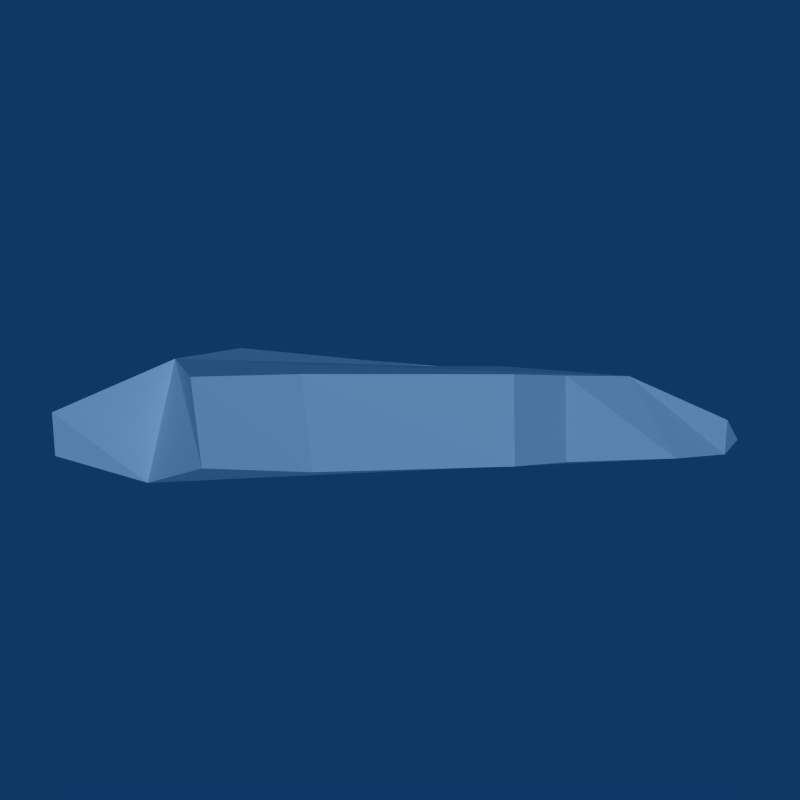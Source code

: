 # Source: ship.blend  (saved by Blender 2.52.0; exported with 4.5.12 LTS)
import bpy
from mathutils import Matrix  # noqa: F401  (used for matrix-valued properties, if any)

bpy.ops.wm.read_factory_settings(use_empty=True)
scene = bpy.context.scene
scene.name = 'Scene'

# ---- collections
col_collection_1 = bpy.data.collections.new('Collection 1'); scene.collection.children.link(col_collection_1)

# ---- materials (node trees are filled in below, after node groups)
mat_material_001 = bpy.data.materials.new('Material.001')
mat_material_001.alpha_threshold = 0.0
mat_material_001.preview_render_type = 'FLAT'
mat_material_001.diffuse_color = (0.9667, 0.9667, 0.9667, 1.0)
mat_material_001.roughness = 0.5
mat_material_001.specular_intensity = 0.8142
mat_material_001.line_color = (0.0, 0.0, 0.0, 1.0)

# ---- material node trees

# ---- world
world_world = bpy.data.worlds.new('World'); scene.world = world_world
world_world.color = (0.05656, 0.2208, 0.4)
world_world.use_sun_shadow = False
world_world.sun_shadow_jitter_overblur = 0.0
world_world.cycles.sampling_method = 'MANUAL'
world_world.cycles.sample_map_resolution = 256

# ---- cameras
cam_camera = bpy.data.cameras.new('Camera')
cam_camera.passepartout_alpha = 0.2
cam_camera.clip_end = 100.0
cam_camera.lens = 35.0
cam_camera.ortho_scale = 7.314
cam_camera.show_passepartout = False
cam_camera.show_safe_areas = True
cam_camera.dof.focus_distance = 0.0
cam_camera.dof.aperture_fstop = 128.0

# ---- lights
light_spot = bpy.data.lights.new('Spot', 'SUN')
light_spot.transmission_factor = 0.0
light_spot.cutoff_distance = 30.0
light_spot.use_shadow = False
light_spot.angle = 1.571
light_spot.energy = 1.0
light_spot.shadow_buffer_clip_start = 1.001
light_spot.shadow_soft_size = 1.0
light_spot.shadow_cascade_max_distance = 1000.0
light_spot.cycles.use_multiple_importance_sampling = False

# ---- meshes
me_cube = bpy.data.meshes.new('Cube')
me_cube.from_pydata([(2.363, 0.7099, -0.367), (2.363, -0.7121, -0.367), (-2.243, -0.7361, -0.5417), (-2.241, 0.7346, -0.5417), (1.965, 0.7084, 0.3547), (1.965, -0.692, 0.3547), (-2.007, -0.6804, 0.5417), (-2.006, 0.6694, 0.5417), (2.955, 0.349, -0.04866), (2.952, -0.3667, -0.04866), (2.927, -0.3667, -0.3641), (2.928, 0.349, -0.3641), (-3.032, -0.826, 0.08304), (-3.042, 0.8261, 0.08304), (-3.087, 0.6706, -0.3061), (-3.079, -0.6705, -0.3061), (-2.647, 4.068e-05, 0.08304), (3.195, -0.009807, -0.2534), (-2.639, 4.075e-05, -0.3061), (1.344, -1.012, 0.3591), (-1.696, -1.326, 0.3689), (-1.611, -1.334, -0.3601), (1.347, -1.013, -0.3626), (1.965, 0.7084, 0.3547), (2.363, 0.7099, -0.367), (1.324, 1.077, -0.3626), (-1.615, 1.218, -0.3601), (1.321, 1.075, 0.3591), (-1.698, 1.213, 0.3689), (-1.611, -1.334, -0.3601), (1.347, -1.013, -0.3626), (1.344, -1.012, 0.3591), (-1.696, -1.326, 0.3689), (-1.696, -1.326, 0.3689), (1.344, -1.012, 0.3591), (-1.611, -1.334, -0.3601), (1.347, -1.013, -0.3626), (1.321, 1.075, 0.3591), (-1.698, 1.213, 0.3689), (-1.615, 1.218, -0.3601), (1.324, 1.077, -0.3626), (1.324, 1.077, -0.3626), (-1.615, 1.218, -0.3601), (1.321, 1.075, 0.3591), (-1.698, 1.213, 0.3689), (1.347, -1.013, -0.3626), (-1.611, -1.334, -0.3601), (1.344, -1.012, 0.3591), (-1.696, -1.326, 0.3689), (-0.7637, -1.715, 0.3752), (0.8598, -1.414, 0.3654), (-0.6789, -1.747, -0.3538), (0.8628, -1.416, -0.3563), (0.8389, 1.341, 0.3654), (-0.7344, 1.576, 0.3752), (-0.6514, 1.607, -0.3538), (0.8419, 1.343, -0.3563), (-2.007, -0.6804, 0.5417), (-2.006, 0.6694, 0.5417), (1.965, -0.692, 0.3547), (1.965, 0.7084, 0.3547), (0.23, -0.4346, 0.4641), (0.2251, 0.4758, 0.4641), (-1.508, 0.2987, 0.6511), (-1.509, -0.3, 0.6511), (0.9082, -0.2238, 0.4645), (0.9034, 0.2722, 0.4645), (1.965, 0.7084, 0.3547)], [], [(0, 1, 2, 3), (4, 5, 9, 8), (5, 1, 10, 9), (0, 4, 8, 11), (1, 0, 11, 10), (7, 3, 14, 13), (2, 6, 12, 15), (10, 11, 17), (11, 8, 17), (9, 10, 17), (8, 9, 17), (18, 3, 2), (15, 18, 2), (18, 14, 3), (5, 6, 20, 19), (6, 2, 21, 20), (1, 5, 19, 22), (2, 1, 22, 21), (7, 4, 23), (4, 0, 24, 23), (0, 3, 24), (24, 3, 26, 25), (23, 24, 25, 27), (3, 7, 28, 26), (7, 23, 27, 28), (21, 22, 30, 29), (22, 19, 31, 30), (20, 21, 29, 32), (19, 20, 32, 31), (31, 32, 33, 34), (32, 29, 35, 33), (30, 31, 34, 36), (29, 30, 36, 35), (28, 27, 37, 38), (26, 28, 38, 39), (27, 25, 40, 37), (25, 26, 39, 40), (40, 39, 42, 41), (37, 40, 41, 43), (39, 38, 44, 42), (38, 37, 43, 44), (35, 36, 45, 46), (36, 34, 47, 45), (33, 35, 46, 48), (34, 33, 48, 47), (47, 48, 49, 50), (48, 46, 51, 49), (45, 47, 50, 52), (46, 45, 52, 51), (52, 50, 49, 51), (44, 43, 53, 54), (42, 44, 54, 55), (43, 41, 56, 53), (41, 42, 55, 56), (53, 56, 55, 54), (7, 6, 57, 58), (6, 5, 59, 57), (4, 7, 58, 60), (5, 4, 60, 59), (60, 58, 63, 62), (57, 59, 61, 64), (58, 57, 64, 63), (62, 63, 64, 61), (62, 61, 65, 66), (5, 65, 61, 59), (60, 62, 66, 67), (5, 67, 66, 65), (12, 16, 15), (18, 15, 16), (16, 13, 14), (14, 18, 16), (16, 6, 7), (13, 16, 7), (16, 12, 6)])
_uv = me_cube.uv_layers.new(name='UVTex')
_uv.uv.foreach_set('vector', [0.8355, 0.7189, 0.8297, 0.7778, 0.639, 0.76, 0.645, 0.6991, 0.3513, 0.9876, 0.1058, 0.9876, 0.1653, 0.8031, 0.2891, 0.8027, 0.09095, 0.9788, 0.2847, 0.8025, 0.479, 0.8834, 0.4472, 0.9788, 0.05057, 0.9694, 0.02535, 0.9151, 0.101, 0.9465, 0.09926, 0.9694, 0.8297, 0.7778, 0.8355, 0.7189, 0.8574, 0.7362, 0.8544, 0.7658, 0.09723, 0.8379, 0.08647, 0.9151, 0.02535, 0.9054, 0.02655, 0.8758, 0.04659, 0.5266, 0.2174, 0.5266, 0.2174, 0.6974, 0.04659, 0.6974, 0.8544, 0.7658, 0.8574, 0.7362, 0.8678, 0.7522, 0.7622, 0.6341, 0.7754, 0.6664, 0.7227, 0.666, 0.6701, 0.6664, 0.6833, 0.6341, 0.7227, 0.666, 0.2891, 0.8027, 0.1653, 0.8031, 0.227, 0.7482, 0.6229, 0.7277, 0.645, 0.6991, 0.639, 0.76, 0.6032, 0.7546, 0.6229, 0.7277, 0.639, 0.76, 0.6229, 0.7277, 0.6085, 0.6974, 0.645, 0.6991, 0.4728, 0.8361, 0.3224, 0.8361, 0.3343, 0.807, 0.4485, 0.8194, 0.03, 0.9274, 0.03, 0.5638, 0.3351, 0.6558, 0.302, 0.894, 0.3396, 0.6216, 0.2385, 0.7136, 0.1232, 0.6665, 0.1693, 0.556, 0.639, 0.76, 0.8297, 0.7778, 0.7855, 0.7933, 0.6618, 0.7933, 0.0, 0.0, 1.0, 0.0, 1.0, 1.0, 0.0, 0.0, 1.0, 0.0, 1.0, 1.0, 0.0, 1.0, 0.0, 0.0, 1.0, 0.0, 1.0, 1.0, 0.7965, 0.8226, 0.6032, 0.8226, 0.6283, 0.7933, 0.7484, 0.8029, 0.152, 0.8635, 0.2055, 0.8379, 0.2039, 0.9188, 0.152, 0.9192, 0.08647, 0.9151, 0.09723, 0.8379, 0.152, 0.8528, 0.152, 0.9043, 0.1453, 0.5638, 0.4246, 0.5638, 0.3795, 0.5946, 0.1675, 0.6159, 0.0, 0.0, 1.0, 0.0, 1.0, 1.0, 0.0, 1.0, 0.0, 0.0, 1.0, 0.0, 1.0, 1.0, 0.0, 1.0, 0.0, 0.0, 1.0, 0.0, 1.0, 1.0, 0.0, 1.0, 0.0, 0.0, 1.0, 0.0, 1.0, 1.0, 0.0, 1.0, 0.0, 0.0, 1.0, 0.0, 1.0, 1.0, 0.0, 1.0, 0.0, 0.0, 1.0, 0.0, 1.0, 1.0, 0.0, 1.0, 0.0, 0.0, 1.0, 0.0, 1.0, 1.0, 0.0, 1.0, 0.0, 0.0, 1.0, 0.0, 1.0, 1.0, 0.0, 1.0, 0.0, 0.0, 1.0, 0.0, 1.0, 1.0, 0.0, 1.0, 0.0, 0.0, 1.0, 0.0, 1.0, 1.0, 0.0, 1.0, 0.0, 0.0, 1.0, 0.0, 1.0, 1.0, 0.0, 1.0, 0.0, 0.0, 1.0, 0.0, 1.0, 1.0, 0.0, 1.0, 0.0, 0.0, 1.0, 0.0, 1.0, 1.0, 0.0, 1.0, 0.0, 0.0, 1.0, 0.0, 1.0, 1.0, 0.0, 1.0, 0.0, 0.0, 1.0, 0.0, 1.0, 1.0, 0.0, 1.0, 0.0, 0.0, 1.0, 0.0, 1.0, 1.0, 0.0, 1.0, 0.0, 0.0, 1.0, 0.0, 1.0, 1.0, 0.0, 1.0, 0.0, 0.0, 1.0, 0.0, 1.0, 1.0, 0.0, 1.0, 0.0, 0.0, 1.0, 0.0, 1.0, 1.0, 0.0, 1.0, 0.0, 0.0, 1.0, 0.0, 1.0, 1.0, 0.0, 1.0, 0.438, 0.8543, 0.3224, 0.8543, 0.356, 0.8361, 0.4182, 0.8411, 0.2553, 0.6535, 0.267, 0.522, 0.4503, 0.5191, 0.437, 0.6506, 0.4664, 0.6809, 0.4664, 0.7955, 0.3664, 0.7967, 0.3664, 0.6821, 0.6032, 0.8226, 0.728, 0.8226, 0.706, 0.8372, 0.6402, 0.844, 0.355, 0.6671, 0.355, 0.7852, 0.08476, 0.7881, 0.09693, 0.6685, 0.1453, 0.6159, 0.3583, 0.6159, 0.322, 0.6413, 0.2104, 0.6475, 0.03035, 0.8374, 0.02535, 0.7852, 0.09888, 0.7858, 0.1045, 0.8379, 0.2575, 0.7864, 0.2578, 0.8379, 0.2128, 0.8377, 0.2124, 0.7862, 0.7271, 0.8641, 0.6032, 0.8641, 0.6419, 0.844, 0.7053, 0.8491, 0.2124, 0.7862, 0.2128, 0.8377, 0.1045, 0.8379, 0.09888, 0.7858, 0.0, 0.0, 1.0, 0.0, 1.0, 1.0, 0.0, 1.0, 0.0, 0.0, 1.0, 0.0, 1.0, 1.0, 0.0, 1.0, 0.0, 0.0, 1.0, 0.0, 1.0, 1.0, 0.0, 1.0, 0.0, 0.0, 1.0, 0.0, 1.0, 1.0, 0.0, 1.0, 0.8832, 0.6952, 0.5977, 0.6763, 0.5796, 0.6894, 0.9185, 0.6824, 0.5978, 0.5843, 0.8831, 0.5741, 0.9205, 0.5906, 0.5799, 0.5846, 0.5977, 0.6763, 0.5978, 0.5843, 0.5799, 0.5846, 0.5796, 0.6894, 0.5212, 0.2641, 0.06456, 0.2638, 0.06456, 0.1176, 0.5219, 0.1173, 0.5212, 0.2641, 0.5219, 0.1173, 0.5543, 0.1471, 0.5535, 0.2329, 0.844, 0.8031, 0.8985, 0.8213, 0.9207, 0.8134, 0.8402, 0.796, 0.8405, 0.8853, 0.9205, 0.8764, 0.8983, 0.8664, 0.844, 0.8781, 0.844, 0.8031, 0.844, 0.8781, 0.8983, 0.8664, 0.8985, 0.8213, 0.1058, 0.6958, 0.2484, 0.6696, 0.1306, 0.7482, 0.2484, 0.7336, 0.1306, 0.7482, 0.2484, 0.6696, 0.2484, 0.6696, 0.3916, 0.6958, 0.3669, 0.7482, 0.3669, 0.7482, 0.2484, 0.7336, 0.2484, 0.6696, 0.2484, 0.6696, 0.1464, 0.5385, 0.349, 0.5374, 0.3916, 0.6958, 0.2484, 0.6696, 0.349, 0.5374, 0.2484, 0.6696, 0.1058, 0.6958, 0.1464, 0.5385])
_ca = me_cube.color_attributes.new('Col', 'BYTE_COLOR', 'CORNER')
_ca.data.foreach_set('color', [1.0, 1.0, 1.0, 1.0, 1.0, 1.0, 1.0, 1.0, 1.0, 1.0, 1.0, 1.0, 1.0, 1.0, 1.0, 1.0, 1.0, 1.0, 1.0, 1.0, 1.0, 1.0, 1.0, 1.0, 1.0, 1.0, 1.0, 1.0, 1.0, 1.0, 1.0, 1.0, 1.0, 1.0, 1.0, 1.0, 1.0, 1.0, 1.0, 1.0, 1.0, 1.0, 1.0, 1.0, 1.0, 1.0, 1.0, 1.0, 1.0, 1.0, 1.0, 1.0, 1.0, 1.0, 1.0, 1.0, 1.0, 1.0, 1.0, 1.0, 1.0, 1.0, 1.0, 1.0, 1.0, 1.0, 1.0, 1.0, 1.0, 1.0, 1.0, 1.0, 1.0, 1.0, 1.0, 1.0, 1.0, 1.0, 1.0, 1.0, 1.0, 1.0, 1.0, 1.0, 1.0, 1.0, 1.0, 1.0, 1.0, 1.0, 1.0, 1.0, 1.0, 1.0, 1.0, 1.0, 1.0, 1.0, 1.0, 1.0, 1.0, 1.0, 1.0, 1.0, 1.0, 1.0, 1.0, 1.0, 1.0, 1.0, 1.0, 1.0, 1.0, 1.0, 1.0, 1.0, 1.0, 1.0, 1.0, 1.0, 1.0, 1.0, 1.0, 1.0, 1.0, 1.0, 1.0, 1.0, 1.0, 1.0, 1.0, 1.0, 1.0, 1.0, 1.0, 1.0, 1.0, 1.0, 1.0, 1.0, 1.0, 1.0, 1.0, 1.0, 1.0, 1.0, 1.0, 1.0, 1.0, 1.0, 1.0, 1.0, 1.0, 1.0, 1.0, 1.0, 1.0, 1.0, 1.0, 1.0, 1.0, 1.0, 1.0, 1.0, 1.0, 1.0, 1.0, 1.0, 1.0, 1.0, 1.0, 1.0, 1.0, 1.0, 1.0, 1.0, 1.0, 1.0, 1.0, 1.0, 1.0, 1.0, 1.0, 1.0, 1.0, 1.0, 1.0, 1.0, 1.0, 1.0, 1.0, 1.0, 1.0, 1.0, 1.0, 1.0, 1.0, 1.0, 1.0, 1.0, 1.0, 1.0, 1.0, 1.0, 1.0, 1.0, 1.0, 1.0, 1.0, 1.0, 1.0, 1.0, 1.0, 1.0, 1.0, 1.0, 1.0, 1.0, 1.0, 1.0, 1.0, 1.0, 1.0, 1.0, 1.0, 1.0, 1.0, 1.0, 1.0, 1.0, 1.0, 1.0, 1.0, 1.0, 1.0, 1.0, 1.0, 1.0, 1.0, 1.0, 1.0, 1.0, 1.0, 1.0, 1.0, 1.0, 1.0, 1.0, 1.0, 1.0, 1.0, 1.0, 1.0, 1.0, 1.0, 1.0, 1.0, 1.0, 1.0, 1.0, 1.0, 1.0, 1.0, 1.0, 1.0, 1.0, 1.0, 1.0, 1.0, 1.0, 1.0, 1.0, 1.0, 1.0, 1.0, 1.0, 1.0, 1.0, 1.0, 1.0, 1.0, 1.0, 1.0, 1.0, 1.0, 1.0, 1.0, 1.0, 1.0, 1.0, 1.0, 1.0, 1.0, 1.0, 1.0, 1.0, 1.0, 1.0, 1.0, 1.0, 1.0, 1.0, 1.0, 1.0, 1.0, 1.0, 1.0, 1.0, 1.0, 1.0, 1.0, 1.0, 1.0, 1.0, 1.0, 1.0, 1.0, 1.0, 1.0, 1.0, 1.0, 1.0, 1.0, 1.0, 1.0, 1.0, 1.0, 1.0, 1.0, 1.0, 1.0, 1.0, 1.0, 1.0, 1.0, 1.0, 1.0, 1.0, 1.0, 1.0, 1.0, 1.0, 1.0, 1.0, 1.0, 1.0, 1.0, 1.0, 1.0, 1.0, 1.0, 1.0, 1.0, 1.0, 1.0, 1.0, 1.0, 1.0, 1.0, 1.0, 1.0, 1.0, 1.0, 1.0, 1.0, 1.0, 1.0, 1.0, 1.0, 1.0, 1.0, 1.0, 1.0, 1.0, 1.0, 1.0, 1.0, 1.0, 1.0, 1.0, 1.0, 1.0, 1.0, 1.0, 1.0, 1.0, 1.0, 1.0, 1.0, 1.0, 1.0, 1.0, 1.0, 1.0, 1.0, 1.0, 1.0, 1.0, 1.0, 1.0, 1.0, 1.0, 1.0, 1.0, 1.0, 1.0, 1.0, 1.0, 1.0, 1.0, 1.0, 1.0, 1.0, 1.0, 1.0, 1.0, 1.0, 1.0, 1.0, 1.0, 1.0, 1.0, 1.0, 1.0, 1.0, 1.0, 1.0, 1.0, 1.0, 1.0, 1.0, 1.0, 1.0, 1.0, 1.0, 1.0, 1.0, 1.0, 1.0, 1.0, 1.0, 1.0, 1.0, 1.0, 1.0, 1.0, 1.0, 1.0, 1.0, 1.0, 1.0, 1.0, 1.0, 1.0, 1.0, 1.0, 1.0, 1.0, 1.0, 1.0, 1.0, 1.0, 1.0, 1.0, 1.0, 1.0, 1.0, 1.0, 1.0, 1.0, 1.0, 1.0, 1.0, 1.0, 1.0, 1.0, 1.0, 1.0, 1.0, 1.0, 1.0, 1.0, 1.0, 1.0, 1.0, 1.0, 1.0, 1.0, 1.0, 1.0, 1.0, 1.0, 1.0, 1.0, 1.0, 1.0, 1.0, 1.0, 1.0, 1.0, 1.0, 1.0, 1.0, 1.0, 1.0, 1.0, 1.0, 1.0, 1.0, 1.0, 1.0, 1.0, 1.0, 1.0, 1.0, 1.0, 1.0, 1.0, 1.0, 1.0, 1.0, 1.0, 1.0, 1.0, 1.0, 1.0, 1.0, 1.0, 1.0, 1.0, 1.0, 1.0, 1.0, 1.0, 1.0, 1.0, 1.0, 1.0, 1.0, 1.0, 1.0, 1.0, 1.0, 1.0, 1.0, 1.0, 1.0, 1.0, 1.0, 1.0, 1.0, 1.0, 1.0, 1.0, 1.0, 1.0, 1.0, 1.0, 1.0, 1.0, 1.0, 1.0, 1.0, 1.0, 1.0, 1.0, 1.0, 1.0, 1.0, 1.0, 1.0, 1.0, 1.0, 1.0, 1.0, 1.0, 1.0, 1.0, 1.0, 1.0, 1.0, 1.0, 1.0, 1.0, 1.0, 1.0, 1.0, 1.0, 1.0, 1.0, 1.0, 1.0, 1.0, 1.0, 1.0, 1.0, 1.0, 1.0, 1.0, 1.0, 1.0, 1.0, 1.0, 1.0, 1.0, 1.0, 1.0, 1.0, 1.0, 1.0, 1.0, 1.0, 1.0, 1.0, 1.0, 1.0, 1.0, 1.0, 1.0, 1.0, 1.0, 1.0, 1.0, 1.0, 1.0, 1.0, 1.0, 1.0, 1.0, 1.0, 1.0, 1.0, 1.0, 1.0, 1.0, 1.0, 1.0, 1.0, 1.0, 1.0, 1.0, 1.0, 1.0, 1.0, 1.0, 1.0, 1.0, 1.0, 1.0, 1.0, 1.0, 1.0, 1.0, 1.0, 1.0, 1.0, 1.0, 1.0, 1.0, 1.0, 1.0, 1.0, 1.0, 1.0, 1.0, 1.0, 1.0, 1.0, 1.0, 1.0, 1.0, 1.0, 1.0, 1.0, 1.0, 1.0, 1.0, 1.0, 1.0, 1.0, 1.0, 1.0, 1.0, 1.0, 1.0, 1.0, 1.0, 1.0, 1.0, 1.0, 1.0, 1.0, 1.0, 1.0, 1.0, 1.0, 1.0, 1.0, 1.0, 1.0, 1.0, 1.0, 1.0, 1.0, 1.0, 1.0, 1.0, 1.0, 1.0, 1.0, 1.0, 1.0, 1.0, 1.0, 1.0, 1.0, 1.0, 1.0, 1.0, 1.0, 1.0, 1.0, 1.0, 1.0, 1.0, 1.0, 1.0, 1.0, 1.0, 1.0, 1.0, 1.0, 1.0, 1.0, 1.0, 1.0, 1.0, 1.0, 1.0, 1.0, 1.0, 1.0, 1.0, 1.0, 1.0, 1.0, 1.0, 1.0, 1.0, 1.0, 1.0, 1.0, 1.0, 1.0, 1.0, 1.0, 1.0, 1.0, 1.0, 1.0, 1.0, 1.0, 1.0, 1.0, 1.0, 1.0, 1.0, 1.0, 1.0, 1.0, 1.0, 1.0, 1.0, 1.0, 1.0, 1.0, 1.0, 1.0, 1.0, 1.0, 1.0, 1.0, 1.0, 1.0, 1.0, 1.0, 1.0, 1.0, 1.0, 1.0, 1.0, 1.0, 1.0, 1.0, 1.0, 1.0, 1.0, 1.0, 1.0, 1.0, 1.0, 1.0, 1.0, 1.0, 1.0, 1.0, 1.0, 1.0, 1.0, 1.0, 1.0, 1.0, 1.0, 1.0, 1.0, 1.0, 1.0, 1.0, 1.0, 1.0, 1.0, 1.0, 1.0, 1.0, 1.0, 1.0, 1.0, 1.0, 1.0, 1.0, 1.0, 1.0, 1.0, 1.0, 1.0, 1.0, 1.0, 1.0, 1.0, 1.0, 1.0, 1.0, 1.0, 1.0, 1.0, 1.0, 1.0, 1.0, 1.0, 1.0, 1.0, 1.0, 1.0, 1.0, 1.0, 1.0, 1.0, 1.0, 1.0, 1.0, 1.0, 1.0, 1.0, 1.0, 1.0, 1.0, 1.0, 1.0, 1.0, 1.0, 1.0, 1.0, 1.0, 1.0, 1.0, 1.0, 1.0, 1.0, 1.0, 1.0, 1.0, 1.0, 1.0, 1.0, 1.0, 1.0, 1.0, 1.0, 1.0, 1.0, 1.0, 1.0, 1.0, 1.0, 1.0, 1.0, 1.0, 1.0, 1.0, 1.0, 1.0, 1.0, 1.0, 1.0, 1.0, 1.0, 1.0, 1.0, 1.0, 1.0, 1.0, 1.0, 1.0, 1.0, 1.0, 1.0, 1.0, 1.0, 1.0, 1.0, 1.0, 1.0, 1.0, 1.0, 1.0, 1.0, 1.0, 1.0, 1.0, 1.0, 1.0, 1.0, 1.0, 1.0, 1.0, 1.0, 1.0, 1.0, 1.0, 1.0, 1.0, 1.0, 1.0, 1.0, 1.0, 1.0, 1.0, 1.0, 1.0, 1.0, 1.0, 1.0, 1.0, 1.0, 1.0, 1.0, 1.0, 1.0, 1.0, 1.0, 1.0, 1.0, 1.0, 1.0, 1.0, 1.0, 1.0, 1.0, 1.0, 1.0, 1.0, 1.0, 1.0, 1.0, 1.0, 1.0, 1.0, 1.0, 1.0, 1.0, 1.0, 1.0, 1.0, 1.0, 1.0, 1.0, 1.0, 1.0, 1.0, 1.0, 1.0, 1.0, 1.0, 1.0, 1.0, 1.0, 1.0, 1.0, 1.0, 1.0, 1.0, 1.0, 1.0, 1.0, 1.0, 1.0, 1.0, 1.0, 1.0, 1.0, 1.0, 1.0, 1.0, 1.0, 1.0, 1.0, 1.0, 1.0, 1.0, 1.0, 1.0, 1.0, 1.0, 1.0, 1.0, 1.0, 1.0, 1.0, 1.0, 1.0, 1.0, 1.0, 1.0, 1.0, 1.0, 1.0, 1.0, 1.0, 1.0, 1.0, 1.0, 1.0, 1.0, 1.0, 1.0, 1.0, 1.0, 1.0, 1.0, 1.0, 1.0, 1.0, 1.0, 1.0, 1.0, 1.0, 1.0, 1.0, 1.0, 1.0, 1.0, 1.0, 1.0, 1.0, 1.0, 1.0, 1.0, 1.0, 1.0, 1.0, 1.0, 1.0, 1.0, 1.0, 1.0, 1.0, 1.0, 1.0, 1.0, 1.0, 1.0, 1.0, 1.0, 1.0, 1.0, 1.0, 1.0, 1.0, 1.0, 1.0, 1.0, 1.0, 1.0, 1.0, 1.0, 1.0, 1.0, 1.0, 1.0, 1.0, 1.0, 1.0, 1.0, 1.0, 1.0, 1.0, 1.0, 1.0, 1.0, 1.0, 1.0, 1.0, 1.0, 1.0, 1.0, 1.0, 1.0, 1.0, 1.0, 1.0])
me_cube.materials.append(mat_material_001)
me_cube.use_remesh_preserve_volume = False
me_cube.use_remesh_preserve_attributes = False
me_cube.use_mirror_vertex_groups = False
me_cube.update()

# ---- objects
ob_cube = bpy.data.objects.new('Cube', me_cube)
ob_lamp = bpy.data.objects.new('Lamp', light_spot)
ob_camera = bpy.data.objects.new('Camera', cam_camera)

# ---- transforms, parenting, visibility, modifiers, constraints
ob_cube.location = (0.0, -4.028e-05, 0.0)
ob_cube.lock_rotations_4d = False
ob_cube.empty_display_type = 'ARROWS'
ob_cube.color = (0.0, 0.0, 0.0, 1.0)
ob_cube.lineart.crease_threshold = 0.0
ob_lamp.location = (0.03591, -9.966, 0.0)
ob_lamp.rotation_euler = (1.571, 0.0, 0.0)
ob_lamp.lock_rotations_4d = False
ob_lamp.empty_display_type = 'ARROWS'
ob_lamp.color = (0.0, 0.0, 0.0, 0.0)
ob_lamp.lineart.crease_threshold = 0.0
ob_camera.location = (0.01515, -7.493, 0.2496)
ob_camera.rotation_euler = (1.558, 0.008391, 0.007505)
ob_camera.lock_rotations_4d = False
ob_camera.empty_display_type = 'ARROWS'
ob_camera.color = (0.0, 0.0, 0.0, 0.0)
ob_camera.display_type = 'WIRE'
ob_camera.lineart.crease_threshold = 0.0

# ---- collection membership
col_collection_1.objects.link(ob_cube)
col_collection_1.objects.link(ob_lamp)
col_collection_1.objects.link(ob_camera)

# ---- scene / render settings (as saved in the file)
scene.camera = ob_camera
scene.frame_start = 0; scene.frame_end = 35; scene.frame_set(0)
scene.render.engine = 'BLENDER_EEVEE_NEXT'
scene.render.image_settings.compression = 90
scene.render.resolution_x = 640
scene.render.resolution_y = 640
scene.render.resolution_percentage = 10
scene.render.pixel_aspect_x = 100.0
scene.render.pixel_aspect_y = 100.0
scene.render.fps = 30
scene.render.dither_intensity = 0.0
scene.render.use_compositing = False
scene.render.use_sequencer = False
scene.render.bake_margin = 2
scene.render.bake_bias = 0.0
scene.render.use_stamp_time = False
scene.render.use_stamp_date = False
scene.render.use_stamp_frame = False
scene.render.use_stamp_camera = False
scene.render.use_stamp_scene = False
scene.render.use_stamp_filename = False
scene.render.use_stamp_render_time = False
scene.render.stamp_font_size = 0
scene.cycles.use_denoising = False
scene.cycles.samples = 10
scene.cycles.sampling_pattern = 'TABULATED_SOBOL'
scene.cycles.light_sampling_threshold = 0.0
scene.cycles.use_adaptive_sampling = False
scene.cycles.use_light_tree = False
scene.cycles.blur_glossy = 0.0
scene.cycles.volume_bounces = 1
scene.cycles.pixel_filter_type = 'GAUSSIAN'
scene.cycles.sample_clamp_indirect = 0.0
scene.view_settings.view_transform = 'Raw'
bpy.context.view_layer.update()
